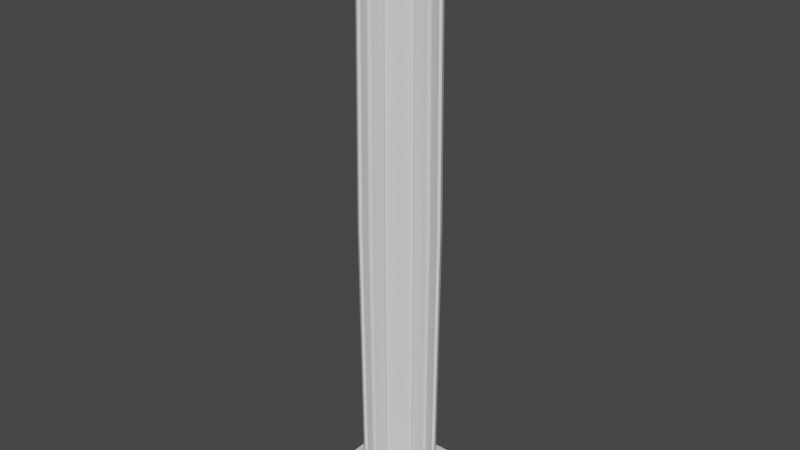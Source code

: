 # Source: dorica.blend  (saved by Blender 3.6.13; exported with 4.5.12 LTS)
import bpy
from mathutils import Matrix  # noqa: F401  (used for matrix-valued properties, if any)

bpy.ops.wm.read_factory_settings(use_empty=True)
scene = bpy.context.scene
scene.name = 'Scene'

# ---- collections
col_collection = bpy.data.collections.new('Collection'); scene.collection.children.link(col_collection)

# ---- node groups
ng_auto_smooth = bpy.data.node_groups.new('Auto Smooth', 'GeometryNodeTree')
_s = ng_auto_smooth.interface.new_socket(name='Geometry', in_out='OUTPUT', socket_type='NodeSocketGeometry')
_s = ng_auto_smooth.interface.new_socket(name='Geometry', in_out='INPUT', socket_type='NodeSocketGeometry')
_s = ng_auto_smooth.interface.new_socket(name='Angle', in_out='INPUT', socket_type='NodeSocketFloat')
_s.subtype = 'ANGLE'
_s.min_value = 0.0
_s.max_value = 3.142
ng_auto_smooth.is_modifier = True
_N = ng_auto_smooth.nodes; _L = ng_auto_smooth.links
n0 = _N.new('NodeGroupOutput'); n0.name = 'Group Output'; n0.location = (480, -100)
n1 = _N.new('NodeGroupInput'); n1.name = 'Group Input'; n1.location = (-420, -300)
n2 = _N.new('NodeGroupInput'); n2.name = 'Group Input.001'; n2.location = (-60, -100)
n3 = _N.new('GeometryNodeSetShadeSmooth'); n3.name = 'Set Shade Smooth'; n3.location = (120, -100)
n3.domain = 'EDGE'
n4 = _N.new('GeometryNodeSetShadeSmooth'); n4.name = 'Set Shade Smooth.001'; n4.location = (300, -100)
n5 = _N.new('GeometryNodeInputMeshEdgeAngle'); n5.name = 'Edge Angle'; n5.location = (-420, -220)
n6 = _N.new('GeometryNodeInputEdgeSmooth'); n6.name = 'Is Edge Smooth'; n6.location = (-60, -160)
n7 = _N.new('GeometryNodeInputShadeSmooth'); n7.name = 'Is Face Smooth'; n7.location = (-240, -340)
n8 = _N.new('FunctionNodeBooleanMath'); n8.name = 'Boolean Math'; n8.location = (-60, -220)
n9 = _N.new('FunctionNodeCompare'); n9.name = 'Compare'; n9.location = (-240, -180)
n9.operation = 'LESS_EQUAL'
_L.new(n5.outputs[0], n9.inputs[0])
_L.new(n4.outputs[0], n0.inputs[0])
_L.new(n1.outputs[1], n9.inputs[1])
_L.new(n9.outputs[0], n8.inputs[0])
_L.new(n7.outputs[0], n8.inputs[1])
_L.new(n2.outputs[0], n3.inputs[0])
_L.new(n6.outputs[0], n3.inputs[1])
_L.new(n3.outputs[0], n4.inputs[0])
_L.new(n8.outputs[0], n3.inputs[2])
n0.is_active_output = True

# ---- world
world_world = bpy.data.worlds.new('World'); scene.world = world_world
world_world.use_nodes = True; world_world.node_tree.nodes.clear()
_N = world_world.node_tree.nodes; _L = world_world.node_tree.links
n0 = _N.new('ShaderNodeOutputWorld'); n0.name = 'World Output'; n0.location = (300, 300)
n1 = _N.new('ShaderNodeBackground'); n1.name = 'Background'; n1.location = (10, 300)
n1.inputs[0].default_value = (0.05088, 0.05088, 0.05088, 1.0)
_L.new(n1.outputs[0], n0.inputs[0])
n0.is_active_output = True
world_world.color = (0.05088, 0.05088, 0.05088)
world_world.use_sun_shadow = False
world_world.sun_shadow_jitter_overblur = 0.0

# ---- meshes
me_cube_001 = bpy.data.meshes.new('Cube.001')
me_cube_001.from_pydata([(1.0, -1.0, -4.986), (1.0, -1.0, -4.763), (1.0, -0.7778, -4.986), (1.0, -0.5556, -4.986), (1.0, -0.3333, -4.986), (1.0, -0.1111, -4.986), (1.0, -0.1111, -4.763), (1.0, -0.3333, -4.763), (1.0, -0.5556, -4.763), (1.0, -0.7778, -4.763), (0.1111, -1.0, -4.986), (0.3333, -1.0, -4.986), (0.5556, -1.0, -4.986), (0.7778, -1.0, -4.986), (0.7778, -1.0, -4.763), (0.5556, -1.0, -4.763), (0.3333, -1.0, -4.763), (0.1111, -1.0, -4.763), (0.8907, -0.1014, -4.763), (0.8458, -0.2971, -4.763), (0.7585, -0.4779, -4.763), (0.09931, -0.891, -4.763), (0.2951, -0.8465, -4.763), (0.476, -0.7596, -4.763), (0.6331, -0.6347, -4.763), (0.7778, -0.1111, -4.986), (0.5556, -0.1111, -4.986), (0.3333, -0.1111, -4.986), (0.1111, -0.1111, -4.986), (0.7778, -0.3333, -4.986), (0.5556, -0.3333, -4.986), (0.3333, -0.3333, -4.986), (0.1111, -0.3333, -4.986), (0.7778, -0.5556, -4.986), (0.5556, -0.5556, -4.986), (0.3333, -0.5556, -4.986), (0.1111, -0.5556, -4.986), (0.7778, -0.7778, -4.986), (0.5556, -0.7778, -4.986), (0.3333, -0.7778, -4.986), (0.1111, -0.7778, -4.986), (0.8271, -0.0942, -4.639), (0.7854, -0.2759, -4.639), (0.7044, -0.4438, -4.639), (0.09222, -0.8274, -4.639), (0.274, -0.7861, -4.639), (0.4421, -0.7054, -4.639), (0.588, -0.5894, -4.639), (0.6034, -0.06871, -4.55), (0.573, -0.2013, -4.55), (0.5138, -0.3237, -4.55), (0.06727, -0.6035, -4.55), (0.1999, -0.5734, -4.55), (0.3225, -0.5146, -4.55), (0.4289, -0.4299, -4.55), (0.6383, -0.0727, 0.0), (0.6062, -0.2129, 0.0), (0.5436, -0.3425, 0.0), (0.07117, -0.6385, 0.0), (0.2115, -0.6067, 0.0), (0.3412, -0.5444, 0.0), (0.4537, -0.4548, 0.0), (0.09382, -0.8417, -4.62), (0.2788, -0.7997, -4.62), (0.4497, -0.7176, -4.62), (0.5981, -0.5996, -4.62), (0.7165, -0.4514, -4.62), (0.799, -0.2807, -4.62), (0.8415, -0.09583, -4.62), (0.09182, -0.8238, -4.577), (0.2728, -0.7827, -4.577), (0.4402, -0.7024, -4.577), (0.5854, -0.5868, -4.577), (0.7013, -0.4418, -4.577), (0.7821, -0.2747, -4.577), (0.8236, -0.09379, -4.577), (0.06727, -0.6035, -4.443), (0.1999, -0.5734, -4.443), (0.3225, -0.5146, -4.443), (0.4289, -0.4299, -4.443), (0.5138, -0.3237, -4.443), (0.573, -0.2013, -4.443), (0.6034, -0.06871, -4.443), (1.49e-08, -1.0, -4.986), (-1.49e-08, -1.0, -4.763), (-0.001065, -0.8908, -4.763), (-1.49e-08, -0.1111, -4.986), (-1.49e-08, -0.3333, -4.986), (-1.49e-08, -0.5556, -4.986), (-1.49e-08, -0.7778, -4.986), (-0.0009887, -0.8273, -4.639), (-0.0007213, -0.6035, -4.55), (-0.001006, -0.8416, -4.62), (-0.0009845, -0.8237, -4.577), (-0.0007213, -0.6035, -4.482), (1.0, 1.49e-08, -4.986), (1.0, -1.49e-08, -4.763), (0.1111, 0.0, -4.986), (0.3333, 7.451e-09, -4.986), (0.5556, 1.49e-08, -4.986), (0.7778, 1.49e-08, -4.986), (0.8908, -0.001065, -4.763), (0.8273, -0.0009888, -4.639), (0.6035, -0.0007213, -4.55), (0.6384, -0.0007631, 0.0), (0.8416, -0.001006, -4.62), (0.8237, -0.0009845, -4.577), (0.6035, -0.0007213, -4.443), (-1.49e-08, 0.0, -4.986), (-0.0007109, -0.5948, 0.0003461), (0.07122, -0.5949, 0.0003461), (0.1926, -0.5673, 0.0003461), (0.3223, -0.5051, 0.0003461), (0.5095, -0.3152, 0.0003461), (0.4197, -0.4276, 0.0003461), (0.5958, -0.06294, 0.0003461), (0.5636, -0.2032, 0.0003461), (0.06732, -0.5599, -4.443), (0.181, -0.5341, -4.443), (0.3036, -0.4753, -4.443), (0.3948, -0.4027, -4.443), (0.4797, -0.2965, -4.443), (0.5304, -0.1915, -4.443), (0.5609, -0.05896, -4.443), (-0.0006691, -0.5598, -4.482), (0.4444, -1.0, -4.986), (0.4444, -1.0, -4.763), (0.3856, -0.8031, -4.763), (0.4444, -0.1111, -4.986), (0.4444, -0.3333, -4.986), (0.4444, -0.5556, -4.986), (0.4444, -0.7778, -4.986), (0.358, -0.7458, -4.639), (0.2612, -0.544, -4.55), (0.3642, -0.7587, -4.62), (0.3565, -0.7425, -4.577), (0.4444, 1.118e-08, -4.986), (0.2574, -0.5362, 0.0003461), (1.0, -0.6667, -4.986), (1.0, -0.6667, -4.763), (0.1111, -0.6667, -4.986), (0.3333, -0.6667, -4.986), (0.5556, -0.6667, -4.986), (0.7778, -0.6667, -4.986), (0.6958, -0.5563, -4.763), (0.6462, -0.5166, -4.639), (0.4714, -0.3768, -4.55), (0.6573, -0.5255, -4.62), (0.6434, -0.5143, -4.577), (-1.49e-08, -0.6667, -4.986), (0.4646, -0.3714, 0.0003461), (0.4444, -0.6667, -4.986), (1.0, -0.2222, -4.986), (1.0, -0.2222, -4.763), (0.1111, -0.2222, -4.986), (0.3333, -0.2222, -4.986), (0.5556, -0.2222, -4.986), (0.7778, -0.2222, -4.986), (0.8683, -0.1993, -4.763), (0.8063, -0.185, -4.639), (0.5882, -0.135, -4.55), (0.8202, -0.1882, -4.62), (0.8028, -0.1842, -4.577), (-1.49e-08, -0.2222, -4.986), (0.5797, -0.133, 0.0003461), (0.4444, -0.2222, -4.986), (0.3004, -0.5252, -4.464), (0.2219, -0.5629, -4.464), (0.2612, -0.544, -4.55), (0.2756, -0.5371, -4.477), (0.2468, -0.5509, -4.477), (0.203, -0.5235, -4.463), (0.2816, -0.4858, -4.463), (0.2425, -0.5051, -4.443), (0.2279, -0.5116, -4.477), (0.2567, -0.4978, -4.477), (0.4985, -0.3428, -4.464), (0.4442, -0.4108, -4.464), (0.4714, -0.3768, -4.55), (0.4813, -0.3644, -4.477), (0.4614, -0.3893, -4.477), (0.4101, -0.3836, -4.463), (0.4645, -0.3155, -4.463), (0.4376, -0.3498, -4.443), (0.4273, -0.362, -4.477), (0.4472, -0.3371, -4.477), (0.5979, -0.09253, -4.464), (0.5784, -0.1774, -4.464), (0.5882, -0.135, -4.55), (0.5917, -0.1194, -4.477), (0.5846, -0.1505, -4.477), (0.5359, -0.1677, -4.463), (0.5554, -0.08277, -4.463), (0.5461, -0.1253, -4.443), (0.5421, -0.1408, -4.477), (0.5492, -0.1097, -4.477), (0.02056, -0.6035, -4.482), (-0.0006694, -0.5601, -4.443), (0.02056, -0.5598, -4.482), (0.04061, -0.5599, -4.471), (0.04061, -0.6035, -4.471), (0.8609, -0.09804, -4.664), (0.8927, -0.1017, -4.73), (0.8777, -0.09996, -4.682), (0.8894, -0.1013, -4.706), (0.8477, -0.2978, -4.73), (0.8175, -0.2871, -4.664), (0.8445, -0.2966, -4.706), (0.8335, -0.2928, -4.682), (0.7331, -0.4618, -4.664), (0.7602, -0.4789, -4.73), (0.7474, -0.4709, -4.682), (0.7573, -0.4771, -4.706), (0.09953, -0.8929, -4.73), (0.09598, -0.8611, -4.664), (0.09916, -0.8896, -4.706), (0.09786, -0.8779, -4.682), (0.2957, -0.8484, -4.73), (0.2852, -0.8181, -4.664), (0.2946, -0.8452, -4.706), (0.2908, -0.8342, -4.682), (0.4771, -0.7613, -4.73), (0.4601, -0.7342, -4.664), (0.4753, -0.7585, -4.706), (0.4691, -0.7485, -4.682), (0.6346, -0.6361, -4.73), (0.6119, -0.6134, -4.664), (0.6322, -0.6337, -4.706), (0.6239, -0.6254, -4.682), (-0.001067, -0.8928, -4.73), (-0.001029, -0.861, -4.664), (-0.001063, -0.8895, -4.706), (-0.001049, -0.8778, -4.682), (0.861, -0.001029, -4.664), (0.8928, -0.001067, -4.73), (0.8778, -0.001049, -4.682), (0.8895, -0.001063, -4.706), (0.3726, -0.7762, -4.664), (0.3864, -0.8049, -4.73), (0.3799, -0.7913, -4.682), (0.385, -0.8019, -4.706), (0.6974, -0.5575, -4.73), (0.6725, -0.5376, -4.664), (0.6948, -0.5554, -4.706), (0.6857, -0.5481, -4.682), (0.8702, -0.1997, -4.73), (0.8392, -0.1926, -4.664), (0.8669, -0.199, -4.706), (0.8556, -0.1964, -4.682), (0.09293, -0.8337, -4.585), (0.09398, -0.8432, -4.61), (0.09377, -0.8413, -4.597), (0.2761, -0.7921, -4.585), (0.2792, -0.8011, -4.61), (0.2786, -0.7993, -4.597), (0.4455, -0.7108, -4.585), (0.4505, -0.7189, -4.61), (0.4495, -0.7173, -4.597), (0.5925, -0.5939, -4.585), (0.5992, -0.6006, -4.61), (0.5979, -0.5993, -4.597), (0.7098, -0.4472, -4.585), (0.7178, -0.4522, -4.61), (0.7162, -0.4512, -4.597), (0.7915, -0.278, -4.585), (0.8004, -0.2812, -4.61), (0.7987, -0.2805, -4.597), (0.8335, -0.09492, -4.585), (0.8429, -0.096, -4.61), (0.8411, -0.09579, -4.597), (-0.001008, -0.843, -4.61), (-0.0009963, -0.8336, -4.585), (-0.001005, -0.8412, -4.597), (0.8336, -0.0009963, -4.585), (0.843, -0.001008, -4.61), (0.8412, -0.001005, -4.597), (0.3649, -0.76, -4.61), (0.3608, -0.7515, -4.585), (0.3641, -0.7583, -4.597), (0.6585, -0.5264, -4.61), (0.6511, -0.5205, -4.585), (0.657, -0.5253, -4.597), (0.8217, -0.1886, -4.61), (0.8125, -0.1865, -4.585), (0.8199, -0.1882, -4.597), (1.0, -0.4444, -4.986), (1.0, -0.4444, -4.763), (0.1111, -0.4444, -4.986), (0.3333, -0.4444, -4.986), (0.5556, -0.4444, -4.986), (0.7778, -0.4444, -4.986), (0.8022, -0.3875, -4.763), (0.7449, -0.3598, -4.639), (0.5434, -0.2625, -4.55), (0.5749, -0.2777, 0.0), (0.7578, -0.366, -4.62), (0.7417, -0.3583, -4.577), (0.5434, -0.2625, -4.443), (-1.49e-08, -0.4444, -4.986), (0.4444, -0.4444, -4.986), (0.7753, -0.3745, -4.664), (0.7904, -0.3818, -4.682), (0.8009, -0.3869, -4.706), (0.8039, -0.3883, -4.73), (0.7506, -0.3626, -4.585), (0.7575, -0.3659, -4.597), (0.7591, -0.3667, -4.61), (0.6667, -1.0, -4.986), (0.6667, -1.0, -4.763), (0.5546, -0.6971, -4.763), (0.6667, -0.1111, -4.986), (0.6667, -0.3333, -4.986), (0.6667, -0.5556, -4.986), (0.6667, -0.7778, -4.986), (0.515, -0.6474, -4.639), (0.3757, -0.4723, -4.55), (0.3975, -0.4996, 0.0), (0.5239, -0.6586, -4.62), (0.5128, -0.6446, -4.577), (0.3757, -0.4723, -4.443), (0.6667, 1.49e-08, -4.986), (0.6667, -0.6667, -4.986), (0.6667, -0.2222, -4.986), (0.5558, -0.6987, -4.73), (0.5538, -0.6961, -4.706), (0.5465, -0.687, -4.682), (0.536, -0.6738, -4.664), (0.519, -0.6524, -4.585), (0.5237, -0.6583, -4.597), (0.5248, -0.6597, -4.61), (0.6667, -0.4444, -4.986), (0.2222, -1.0, -4.986), (0.2222, -1.0, -4.763), (0.1972, -0.8687, -4.763), (0.2222, -0.1111, -4.986), (0.2222, -0.3333, -4.986), (0.2222, -0.5556, -4.986), (0.2222, -0.7778, -4.986), (0.1831, -0.8067, -4.639), (0.1336, -0.5885, -4.55), (0.1413, -0.6226, 0.0), (0.1863, -0.8207, -4.62), (0.1823, -0.8033, -4.577), (0.1336, -0.5885, -4.443), (0.2222, 3.725e-09, -4.986), (0.2222, -0.6667, -4.986), (0.2222, -0.2222, -4.986), (0.1976, -0.8707, -4.73), (0.1969, -0.8674, -4.706), (0.1943, -0.8561, -4.682), (0.1906, -0.8396, -4.664), (0.1845, -0.8129, -4.585), (0.1862, -0.8203, -4.597), (0.1866, -0.8221, -4.61), (0.2222, -0.4444, -4.986)], [], [(2, 9, 1, 0), (37, 2, 0, 13), (100, 95, 5, 25), (157, 152, 4, 29), (290, 285, 3, 33), (143, 138, 2, 37), (95, 96, 6, 5), (152, 153, 7, 4), (285, 286, 8, 3), (138, 139, 9, 2), (149, 140, 40, 89), (345, 141, 39, 337), (151, 142, 38, 131), (321, 143, 37, 313), (298, 287, 36, 88), (354, 288, 35, 336), (299, 289, 34, 130), (330, 290, 33, 312), (163, 154, 32, 87), (346, 155, 31, 335), (165, 156, 30, 129), (322, 157, 29, 311), (108, 97, 28, 86), (344, 98, 27, 334), (136, 99, 26, 128), (320, 100, 25, 310), (139, 144, 24, 9), (286, 291, 20, 8), (153, 158, 19, 7), (96, 101, 18, 6), (9, 24, 14, 1), (309, 23, 15, 308), (127, 22, 16, 126), (333, 21, 17, 332), (89, 40, 10, 83), (337, 39, 11, 331), (131, 38, 12, 125), (313, 37, 13, 307), (0, 1, 14, 13), (307, 308, 15, 12), (125, 126, 16, 11), (331, 332, 17, 10), (242, 209, 43, 145), (206, 246, 159, 42), (350, 218, 45, 338), (22, 127, 238, 217), (201, 233, 102, 41), (326, 226, 47, 314), (24, 144, 241, 225), (309, 24, 225, 323), (230, 214, 44, 90), (291, 19, 205, 303), (158, 18, 202, 245), (85, 21, 213, 229), (333, 22, 217, 347), (127, 23, 221, 238), (93, 69, 51, 91), (342, 70, 52, 339), (135, 71, 53, 133), (318, 72, 54, 315), (148, 73, 50, 146), (296, 74, 49, 293), (162, 75, 48, 160), (343, 77, 59, 340), (59, 77, 118, 111), (319, 79, 61, 316), (76, 58, 110, 117), (297, 81, 56, 294), (146, 50, 80, 176, 178), (159, 41, 68, 161), (292, 42, 67, 295), (145, 43, 66, 147), (314, 47, 65, 317), (132, 46, 64, 134), (338, 45, 63, 341), (90, 44, 62, 92), (304, 264, 74, 296), (295, 67, 265, 306), (327, 258, 72, 318), (317, 65, 259, 329), (351, 252, 70, 342), (341, 63, 253, 353), (161, 68, 268, 282), (280, 261, 73, 148), (67, 161, 282, 265), (277, 255, 71, 135), (65, 147, 279, 259), (271, 249, 69, 93), (63, 134, 276, 253), (122, 191, 193), (293, 49, 81, 297), (120, 181, 183), (315, 54, 79, 319), (118, 171, 173), (339, 52, 77, 343), (91, 196, 94), (10, 17, 84, 83), (21, 85, 84, 17), (48, 103, 107, 82), (283, 267, 75, 162), (267, 273, 106, 75), (41, 102, 105, 68), (82, 107, 104, 55), (75, 106, 103, 48), (300, 206, 42, 292), (246, 201, 41, 159), (124, 198, 197), (79, 177, 181, 120), (49, 160, 188, 187, 81), (77, 167, 171, 118), (133, 53, 78, 166, 168), (78, 60, 112, 119), (61, 79, 120, 114), (80, 57, 113, 121), (94, 196, 198, 124), (56, 81, 122, 116), (81, 187, 191, 122), (82, 55, 115, 123), (173, 172, 119), (166, 78, 119, 172), (134, 64, 256, 276), (252, 277, 135, 70), (45, 132, 134, 63), (70, 135, 133, 52), (237, 222, 46, 132), (218, 237, 132, 45), (12, 15, 126, 125), (39, 131, 125, 11), (23, 127, 126, 15), (98, 136, 128, 27), (155, 165, 129, 31), (288, 299, 130, 35), (141, 151, 131, 39), (35, 130, 151, 141), (183, 182, 121), (176, 80, 121, 182), (147, 66, 262, 279), (258, 280, 148, 72), (47, 145, 147, 65), (54, 146, 178, 177, 79), (72, 148, 146, 54), (226, 242, 145, 47), (8, 20, 144, 139), (312, 33, 143, 321), (130, 34, 142, 151), (336, 35, 141, 345), (88, 36, 140, 149), (3, 8, 139, 138), (33, 3, 138, 143), (27, 128, 165, 155), (160, 48, 82, 186, 188), (193, 192, 123), (186, 82, 123, 192), (68, 105, 274, 268), (264, 283, 162, 74), (42, 159, 161, 67), (74, 162, 160, 49), (19, 158, 245, 205), (144, 20, 210, 241), (6, 18, 158, 153), (310, 25, 157, 322), (128, 26, 156, 165), (334, 27, 155, 346), (86, 28, 154, 163), (5, 6, 153, 152), (25, 5, 152, 157), (166, 169, 168), (169, 170, 168), (170, 167, 168), (171, 174, 173), (174, 175, 173), (175, 172, 173), (176, 179, 178), (179, 180, 178), (180, 177, 178), (181, 184, 183), (184, 185, 183), (185, 182, 183), (186, 189, 188), (189, 190, 188), (190, 187, 188), (191, 194, 193), (194, 195, 193), (195, 192, 193), (166, 172, 175, 169), (169, 175, 174, 170), (170, 174, 171, 167), (176, 182, 185, 179), (179, 185, 184, 180), (180, 184, 181, 177), (186, 192, 195, 189), (189, 195, 194, 190), (190, 194, 191, 187), (52, 133, 168, 167, 77), (196, 91, 200), (197, 199, 117), (198, 196, 200, 199), (199, 200, 76, 117), (200, 91, 51, 76), (199, 197, 198), (229, 213, 215, 231), (231, 215, 216, 232), (232, 216, 214, 230), (347, 217, 219, 348), (348, 219, 220, 349), (349, 220, 218, 350), (238, 221, 223, 240), (240, 223, 224, 239), (239, 224, 222, 237), (323, 225, 227, 324), (324, 227, 228, 325), (325, 228, 226, 326), (242, 226, 228, 244), (244, 228, 227, 243), (243, 227, 225, 241), (300, 209, 211, 301), (301, 211, 212, 302), (302, 212, 210, 303), (246, 206, 208, 248), (248, 208, 207, 247), (247, 207, 205, 245), (233, 201, 203, 235), (235, 203, 204, 236), (236, 204, 202, 234), (217, 238, 240, 219), (219, 240, 239, 220), (220, 239, 237, 218), (209, 242, 244, 211), (211, 244, 243, 212), (212, 243, 241, 210), (201, 246, 248, 203), (203, 248, 247, 204), (204, 247, 245, 202), (18, 101, 234, 202), (273, 267, 269, 275), (275, 269, 268, 274), (283, 264, 266, 284), (284, 266, 265, 282), (304, 261, 263, 305), (305, 263, 262, 306), (280, 258, 260, 281), (281, 260, 259, 279), (327, 255, 257, 328), (328, 257, 256, 329), (277, 252, 254, 278), (278, 254, 253, 276), (351, 249, 251, 352), (352, 251, 250, 353), (249, 271, 272, 251), (251, 272, 270, 250), (255, 277, 278, 257), (257, 278, 276, 256), (261, 280, 281, 263), (263, 281, 279, 262), (267, 283, 284, 269), (269, 284, 282, 268), (92, 62, 250, 270), (137, 173, 119, 112), (111, 118, 173, 137), (109, 197, 117, 110), (150, 183, 121, 113), (114, 120, 183, 150), (164, 193, 123, 115), (116, 122, 193, 164), (266, 305, 306, 265), (264, 304, 305, 266), (207, 302, 303, 205), (208, 301, 302, 207), (206, 300, 301, 208), (31, 129, 299, 288), (209, 300, 292, 43), (50, 293, 297, 80), (66, 295, 306, 262), (261, 304, 296, 73), (43, 292, 295, 66), (80, 297, 294, 57), (73, 296, 293, 50), (20, 291, 303, 210), (7, 19, 291, 286), (311, 29, 290, 330), (129, 30, 289, 299), (335, 31, 288, 354), (87, 32, 287, 298), (4, 7, 286, 285), (29, 4, 285, 290), (30, 311, 330, 289), (260, 328, 329, 259), (258, 327, 328, 260), (224, 325, 326, 222), (223, 324, 325, 224), (221, 323, 324, 223), (26, 310, 322, 156), (34, 312, 321, 142), (53, 315, 319, 78), (64, 317, 329, 256), (255, 327, 318, 71), (46, 314, 317, 64), (78, 319, 316, 60), (71, 318, 315, 53), (23, 309, 323, 221), (222, 326, 314, 46), (13, 14, 308, 307), (38, 313, 307, 12), (24, 309, 308, 14), (99, 320, 310, 26), (156, 322, 311, 30), (289, 330, 312, 34), (142, 321, 313, 38), (32, 335, 354, 287), (254, 352, 353, 253), (252, 351, 352, 254), (216, 349, 350, 214), (215, 348, 349, 216), (213, 347, 348, 215), (28, 334, 346, 154), (36, 336, 345, 140), (51, 339, 343, 76), (62, 341, 353, 250), (249, 351, 342, 69), (44, 338, 341, 62), (76, 343, 340, 58), (69, 342, 339, 51), (21, 333, 347, 213), (214, 350, 338, 44), (11, 16, 332, 331), (40, 337, 331, 10), (22, 333, 332, 16), (97, 344, 334, 28), (154, 346, 335, 32), (287, 354, 336, 36), (140, 345, 337, 40)])
me_cube_001.polygons.foreach_set('use_smooth', [True] * 331)
_k = set([(48, 103), (48, 160), (49, 160), (49, 293), (50, 146), (50, 293), (51, 91), (51, 339), (52, 133), (52, 339), (53, 133), (53, 315), (54, 146), (54, 315)])
me_cube_001.attributes.new('sharp_edge', 'BOOLEAN', 'EDGE').data.foreach_set('value', [ (min(e.vertices), max(e.vertices)) in _k for e in me_cube_001.edges])
_uv = me_cube_001.uv_layers.new(name='UVMap')
_uv.uv.foreach_set('vector', [0.375, 0.7222, 0.625, 0.7222, 0.625, 0.75, 0.375, 0.75, 0.3472, 0.7222, 0.375, 0.7222, 0.375, 0.75, 0.3472, 0.75, 0.3472, 0.625, 0.375, 0.625, 0.375, 0.6389, 0.3472, 0.6389, 0.3472, 0.6528, 0.375, 0.6528, 0.375, 0.6667, 0.3472, 0.6667, 0.3472, 0.6806, 0.375, 0.6806, 0.375, 0.6944, 0.3472, 0.6944, 0.3472, 0.7083, 0.375, 0.7083, 0.375, 0.7222, 0.3472, 0.7222, 0.375, 0.625, 0.625, 0.625, 0.625, 0.6389, 0.375, 0.6389, 0.375, 0.6528, 0.625, 0.6528, 0.625, 0.6667, 0.375, 0.6667, 0.375, 0.6806, 0.625, 0.6806, 0.625, 0.6944, 0.375, 0.6944, 0.375, 0.7083, 0.625, 0.7083, 0.625, 0.7222, 0.375, 0.7222, 0.25, 0.7083, 0.2639, 0.7083, 0.2639, 0.7222, 0.25, 0.7222, 0.2778, 0.7083, 0.2917, 0.7083, 0.2917, 0.7222, 0.2778, 0.7222, 0.3056, 0.7083, 0.3194, 0.7083, 0.3194, 0.7222, 0.3056, 0.7222, 0.3333, 0.7083, 0.3472, 0.7083, 0.3472, 0.7222, 0.3333, 0.7222, 0.25, 0.6806, 0.2639, 0.6806, 0.2639, 0.6944, 0.25, 0.6944, 0.2778, 0.6806, 0.2917, 0.6806, 0.2917, 0.6944, 0.2778, 0.6944, 0.3056, 0.6806, 0.3194, 0.6806, 0.3194, 0.6944, 0.3056, 0.6944, 0.3333, 0.6806, 0.3472, 0.6806, 0.3472, 0.6944, 0.3333, 0.6944, 0.25, 0.6528, 0.2639, 0.6528, 0.2639, 0.6667, 0.25, 0.6667, 0.2778, 0.6528, 0.2917, 0.6528, 0.2917, 0.6667, 0.2778, 0.6667, 0.3056, 0.6528, 0.3194, 0.6528, 0.3194, 0.6667, 0.3056, 0.6667, 0.3333, 0.6528, 0.3472, 0.6528, 0.3472, 0.6667, 0.3333, 0.6667, 0.25, 0.625, 0.2639, 0.625, 0.2639, 0.6389, 0.25, 0.6389, 0.2778, 0.625, 0.2917, 0.625, 0.2917, 0.6389, 0.2778, 0.6389, 0.3056, 0.625, 0.3194, 0.625, 0.3194, 0.6389, 0.3056, 0.6389, 0.3333, 0.625, 0.3472, 0.625, 0.3472, 0.6389, 0.3333, 0.6389, 0.625, 0.7083, 0.6528, 0.7083, 0.6528, 0.7222, 0.625, 0.7222, 0.625, 0.6806, 0.6528, 0.6806, 0.6528, 0.6944, 0.625, 0.6944, 0.625, 0.6528, 0.6528, 0.6528, 0.6528, 0.6667, 0.625, 0.6667, 0.625, 0.625, 0.6528, 0.625, 0.6528, 0.6389, 0.625, 0.6389, 0.625, 0.7222, 0.6528, 0.7222, 0.6528, 0.75, 0.625, 0.75, 0.6667, 0.7222, 0.6806, 0.7222, 0.6806, 0.75, 0.6667, 0.75, 0.6944, 0.7222, 0.7083, 0.7222, 0.7083, 0.75, 0.6944, 0.75, 0.7222, 0.7222, 0.7361, 0.7222, 0.7361, 0.75, 0.7222, 0.75, 0.25, 0.7222, 0.2639, 0.7222, 0.2639, 0.75, 0.25, 0.75, 0.2778, 0.7222, 0.2917, 0.7222, 0.2917, 0.75, 0.2778, 0.75, 0.3056, 0.7222, 0.3194, 0.7222, 0.3194, 0.75, 0.3056, 0.75, 0.3333, 0.7222, 0.3472, 0.7222, 0.3472, 0.75, 0.3333, 0.75, 0.375, 0.75, 0.625, 0.75, 0.625, 0.7778, 0.375, 0.7778, 0.375, 0.7917, 0.625, 0.7917, 0.625, 0.8056, 0.375, 0.8056, 0.375, 0.8194, 0.625, 0.8194, 0.625, 0.8333, 0.375, 0.8333, 0.375, 0.8472, 0.625, 0.8472, 0.625, 0.8611, 0.375, 0.8611, 0.6528, 0.7083, 0.6528, 0.6944, 0.6528, 0.6944, 0.6528, 0.7083, 0.6528, 0.6667, 0.6528, 0.6528, 0.6528, 0.6528, 0.6528, 0.6667, 0.7222, 0.7222, 0.7083, 0.7222, 0.7083, 0.7222, 0.7222, 0.7222, 0.7083, 0.7222, 0.6944, 0.7222, 0.6944, 0.7222, 0.7083, 0.7222, 0.6528, 0.6389, 0.6528, 0.625, 0.6528, 0.625, 0.6528, 0.6389, 0.6667, 0.7222, 0.6528, 0.7222, 0.6528, 0.7222, 0.6667, 0.7222, 0.6528, 0.7222, 0.6528, 0.7083, 0.6528, 0.7083, 0.6528, 0.7222, 0.6667, 0.7222, 0.6528, 0.7222, 0.6528, 0.7222, 0.6667, 0.7222, 0.75, 0.7222, 0.7361, 0.7222, 0.7361, 0.7222, 0.75, 0.7222, 0.6528, 0.6806, 0.6528, 0.6667, 0.6528, 0.6667, 0.6528, 0.6806, 0.6528, 0.6528, 0.6528, 0.6389, 0.6528, 0.6389, 0.6528, 0.6528, 0.75, 0.7222, 0.7361, 0.7222, 0.7361, 0.7222, 0.75, 0.7222, 0.7222, 0.7222, 0.7083, 0.7222, 0.7083, 0.7222, 0.7222, 0.7222, 0.6944, 0.7222, 0.6806, 0.7222, 0.6806, 0.7222, 0.6944, 0.7222, 0.75, 0.7222, 0.7361, 0.7222, 0.7361, 0.7222, 0.75, 0.7222, 0.7222, 0.7222, 0.7083, 0.7222, 0.7083, 0.7222, 0.7222, 0.7222, 0.6944, 0.7222, 0.6806, 0.7222, 0.6806, 0.7222, 0.6944, 0.7222, 0.6667, 0.7222, 0.6528, 0.7222, 0.6528, 0.7222, 0.6667, 0.7222, 0.6528, 0.7083, 0.6528, 0.6944, 0.6528, 0.6944, 0.6528, 0.7083, 0.6528, 0.6806, 0.6528, 0.6667, 0.6528, 0.6667, 0.6528, 0.6806, 0.6528, 0.6528, 0.6528, 0.6389, 0.6528, 0.6389, 0.6528, 0.6528, 0.7222, 0.7222, 0.7083, 0.7222, 0.7083, 0.7222, 0.7222, 0.7222, 0.7083, 0.7222, 0.7083, 0.7222, 0.7083, 0.7222, 0.7083, 0.7222, 0.6667, 0.7222, 0.6528, 0.7222, 0.6528, 0.7222, 0.6667, 0.7222, 0.7361, 0.7222, 0.7361, 0.7222, 0.7361, 0.7222, 0.7361, 0.7222, 0.6528, 0.6806, 0.6528, 0.6667, 0.6528, 0.6667, 0.6528, 0.6806, 0.6528, 0.7083, 0.6528, 0.6944, 0.6528, 0.6944, 0.6528, 0.6994, 0.6528, 0.7083, 0.6528, 0.6528, 0.6528, 0.6389, 0.6528, 0.6389, 0.6528, 0.6528, 0.6528, 0.6806, 0.6528, 0.6667, 0.6528, 0.6667, 0.6528, 0.6806, 0.6528, 0.7083, 0.6528, 0.6944, 0.6528, 0.6944, 0.6528, 0.7083, 0.6667, 0.7222, 0.6528, 0.7222, 0.6528, 0.7222, 0.6667, 0.7222, 0.6944, 0.7222, 0.6806, 0.7222, 0.6806, 0.7222, 0.6944, 0.7222, 0.7222, 0.7222, 0.7083, 0.7222, 0.7083, 0.7222, 0.7222, 0.7222, 0.75, 0.7222, 0.7361, 0.7222, 0.7361, 0.7222, 0.75, 0.7222, 0.6528, 0.6806, 0.6528, 0.6667, 0.6528, 0.6667, 0.6528, 0.6806, 0.6528, 0.6806, 0.6528, 0.6667, 0.6528, 0.6667, 0.6528, 0.6806, 0.6667, 0.7222, 0.6528, 0.7222, 0.6528, 0.7222, 0.6667, 0.7222, 0.6667, 0.7222, 0.6528, 0.7222, 0.6528, 0.7222, 0.6667, 0.7222, 0.7222, 0.7222, 0.7083, 0.7222, 0.7083, 0.7222, 0.7222, 0.7222, 0.7222, 0.7222, 0.7083, 0.7222, 0.7083, 0.7222, 0.7222, 0.7222, 0.6528, 0.6528, 0.6528, 0.6389, 0.6528, 0.6389, 0.6528, 0.6528, 0.6528, 0.7083, 0.6528, 0.6944, 0.6528, 0.6944, 0.6528, 0.7083, 0.6528, 0.6667, 0.6528, 0.6528, 0.6528, 0.6528, 0.6528, 0.6667, 0.6944, 0.7222, 0.6806, 0.7222, 0.6806, 0.7222, 0.6944, 0.7222, 0.6528, 0.7222, 0.6528, 0.7083, 0.6528, 0.7083, 0.6528, 0.7222, 0.75, 0.7222, 0.7361, 0.7222, 0.7361, 0.7222, 0.75, 0.7222, 0.7083, 0.7222, 0.6944, 0.7222, 0.6944, 0.7222, 0.7083, 0.7222, 0.6528, 0.6667, 0.6528, 0.6617, 0.6528, 0.6528, 0.6528, 0.6806, 0.6528, 0.6667, 0.6528, 0.6667, 0.6528, 0.6806, 0.6528, 0.7222, 0.6528, 0.7172, 0.6528, 0.7083, 0.6667, 0.7222, 0.6528, 0.7222, 0.6528, 0.7222, 0.6667, 0.7222, 0.7083, 0.7222, 0.7033, 0.7222, 0.6944, 0.7222, 0.7222, 0.7222, 0.7083, 0.7222, 0.7083, 0.7222, 0.7222, 0.7222, 0.75, 0.7222, 0.7457, 0.7222, 0.75, 0.7222, 0.375, 0.8611, 0.625, 0.8611, 0.625, 0.875, 0.375, 0.875, 0.7361, 0.7222, 0.75, 0.7222, 0.75, 0.75, 0.7361, 0.75, 0.6528, 0.6389, 0.6528, 0.625, 0.6528, 0.625, 0.6528, 0.6389, 0.6528, 0.6528, 0.6528, 0.6389, 0.6528, 0.6389, 0.6528, 0.6528, 0.6528, 0.6389, 0.6528, 0.625, 0.6528, 0.625, 0.6528, 0.6389, 0.6528, 0.6389, 0.6528, 0.625, 0.6528, 0.625, 0.6528, 0.6389, 0.6528, 0.6389, 0.6528, 0.625, 0.6528, 0.625, 0.6528, 0.6389, 0.6528, 0.6389, 0.6528, 0.625, 0.6528, 0.625, 0.6528, 0.6389, 0.6528, 0.6806, 0.6528, 0.6667, 0.6528, 0.6667, 0.6528, 0.6806, 0.6528, 0.6528, 0.6528, 0.6389, 0.6528, 0.6389, 0.6528, 0.6528, 0.75, 0.7222, 0.7469, 0.7222, 0.75, 0.7222, 0.6528, 0.7222, 0.6528, 0.7172, 0.6528, 0.7172, 0.6528, 0.7222, 0.6528, 0.6667, 0.6528, 0.6528, 0.6528, 0.6528, 0.6528, 0.6617, 0.6528, 0.6667, 0.7083, 0.7222, 0.7033, 0.7222, 0.7033, 0.7222, 0.7083, 0.7222, 0.6944, 0.7222, 0.6806, 0.7222, 0.6806, 0.7222, 0.6855, 0.7222, 0.6944, 0.7222, 0.6806, 0.7222, 0.6806, 0.7222, 0.6806, 0.7222, 0.6806, 0.7222, 0.6528, 0.7222, 0.6528, 0.7222, 0.6528, 0.7222, 0.6528, 0.7222, 0.6528, 0.6944, 0.6528, 0.6944, 0.6528, 0.6944, 0.6528, 0.6944, 0.75, 0.7222, 0.7457, 0.7222, 0.7469, 0.7222, 0.75, 0.7222, 0.6528, 0.6667, 0.6528, 0.6667, 0.6528, 0.6667, 0.6528, 0.6667, 0.6528, 0.6667, 0.6528, 0.6617, 0.6528, 0.6617, 0.6528, 0.6667, 0.6528, 0.6389, 0.6528, 0.6389, 0.6528, 0.6389, 0.6528, 0.6389, 0.6944, 0.7222, 0.6855, 0.7222, 0.6806, 0.7222, 0.6855, 0.7222, 0.6806, 0.7222, 0.6806, 0.7222, 0.6855, 0.7222, 0.6944, 0.7222, 0.6806, 0.7222, 0.6806, 0.7222, 0.6944, 0.7222, 0.7083, 0.7222, 0.6944, 0.7222, 0.6944, 0.7222, 0.7083, 0.7222, 0.7083, 0.7222, 0.6944, 0.7222, 0.6944, 0.7222, 0.7083, 0.7222, 0.7083, 0.7222, 0.6944, 0.7222, 0.6944, 0.7222, 0.7083, 0.7222, 0.6944, 0.7222, 0.6806, 0.7222, 0.6806, 0.7222, 0.6944, 0.7222, 0.7083, 0.7222, 0.6944, 0.7222, 0.6944, 0.7222, 0.7083, 0.7222, 0.375, 0.8056, 0.625, 0.8056, 0.625, 0.8194, 0.375, 0.8194, 0.2917, 0.7222, 0.3056, 0.7222, 0.3056, 0.75, 0.2917, 0.75, 0.6806, 0.7222, 0.6944, 0.7222, 0.6944, 0.75, 0.6806, 0.75, 0.2917, 0.625, 0.3056, 0.625, 0.3056, 0.6389, 0.2917, 0.6389, 0.2917, 0.6528, 0.3056, 0.6528, 0.3056, 0.6667, 0.2917, 0.6667, 0.2917, 0.6806, 0.3056, 0.6806, 0.3056, 0.6944, 0.2917, 0.6944, 0.2917, 0.7083, 0.3056, 0.7083, 0.3056, 0.7222, 0.2917, 0.7222, 0.2917, 0.6944, 0.3056, 0.6944, 0.3056, 0.7083, 0.2917, 0.7083, 0.6528, 0.7083, 0.6528, 0.6994, 0.6528, 0.6944, 0.6528, 0.6994, 0.6528, 0.6944, 0.6528, 0.6944, 0.6528, 0.6994, 0.6528, 0.7083, 0.6528, 0.6944, 0.6528, 0.6944, 0.6528, 0.7083, 0.6528, 0.7222, 0.6528, 0.7083, 0.6528, 0.7083, 0.6528, 0.7222, 0.6528, 0.7222, 0.6528, 0.7083, 0.6528, 0.7083, 0.6528, 0.7222, 0.6528, 0.7222, 0.6528, 0.7083, 0.6528, 0.7083, 0.6528, 0.7172, 0.6528, 0.7222, 0.6528, 0.7222, 0.6528, 0.7083, 0.6528, 0.7083, 0.6528, 0.7222, 0.6528, 0.7222, 0.6528, 0.7083, 0.6528, 0.7083, 0.6528, 0.7222, 0.625, 0.6944, 0.6528, 0.6944, 0.6528, 0.7083, 0.625, 0.7083, 0.3333, 0.6944, 0.3472, 0.6944, 0.3472, 0.7083, 0.3333, 0.7083, 0.3056, 0.6944, 0.3194, 0.6944, 0.3194, 0.7083, 0.3056, 0.7083, 0.2778, 0.6944, 0.2917, 0.6944, 0.2917, 0.7083, 0.2778, 0.7083, 0.25, 0.6944, 0.2639, 0.6944, 0.2639, 0.7083, 0.25, 0.7083, 0.375, 0.6944, 0.625, 0.6944, 0.625, 0.7083, 0.375, 0.7083, 0.3472, 0.6944, 0.375, 0.6944, 0.375, 0.7083, 0.3472, 0.7083, 0.2917, 0.6389, 0.3056, 0.6389, 0.3056, 0.6528, 0.2917, 0.6528, 0.6528, 0.6528, 0.6528, 0.6389, 0.6528, 0.6389, 0.6528, 0.6439, 0.6528, 0.6528, 0.6528, 0.6528, 0.6528, 0.6439, 0.6528, 0.6389, 0.6528, 0.6439, 0.6528, 0.6389, 0.6528, 0.6389, 0.6528, 0.6439, 0.6528, 0.6389, 0.6528, 0.625, 0.6528, 0.625, 0.6528, 0.6389, 0.6528, 0.6667, 0.6528, 0.6528, 0.6528, 0.6528, 0.6528, 0.6667, 0.6528, 0.6667, 0.6528, 0.6528, 0.6528, 0.6528, 0.6528, 0.6667, 0.6528, 0.6667, 0.6528, 0.6528, 0.6528, 0.6528, 0.6528, 0.6667, 0.6528, 0.6667, 0.6528, 0.6528, 0.6528, 0.6528, 0.6528, 0.6667, 0.6528, 0.7083, 0.6528, 0.6944, 0.6528, 0.6944, 0.6528, 0.7083, 0.625, 0.6389, 0.6528, 0.6389, 0.6528, 0.6528, 0.625, 0.6528, 0.3333, 0.6389, 0.3472, 0.6389, 0.3472, 0.6528, 0.3333, 0.6528, 0.3056, 0.6389, 0.3194, 0.6389, 0.3194, 0.6528, 0.3056, 0.6528, 0.2778, 0.6389, 0.2917, 0.6389, 0.2917, 0.6528, 0.2778, 0.6528, 0.25, 0.6389, 0.2639, 0.6389, 0.2639, 0.6528, 0.25, 0.6528, 0.375, 0.6389, 0.625, 0.6389, 0.625, 0.6528, 0.375, 0.6528, 0.3472, 0.6389, 0.375, 0.6389, 0.375, 0.6528, 0.3472, 0.6528, 0.6855, 0.7222, 0.6902, 0.7222, 0.6944, 0.7222, 0.6902, 0.7222, 0.694, 0.7222, 0.6944, 0.7222, 0.694, 0.7222, 0.696, 0.7222, 0.6944, 0.7222, 0.7033, 0.7222, 0.6987, 0.7222, 0.6944, 0.7222, 0.6987, 0.7222, 0.6949, 0.7222, 0.6944, 0.7222, 0.6949, 0.7222, 0.6929, 0.7222, 0.6944, 0.7222, 0.6528, 0.6994, 0.6528, 0.7041, 0.6528, 0.7083, 0.6528, 0.7041, 0.6528, 0.7079, 0.6528, 0.7083, 0.6528, 0.7079, 0.6528, 0.7099, 0.6528, 0.7083, 0.6528, 0.7172, 0.6528, 0.7126, 0.6528, 0.7083, 0.6528, 0.7126, 0.6528, 0.7087, 0.6528, 0.7083, 0.6528, 0.7087, 0.6528, 0.7068, 0.6528, 0.7083, 0.6528, 0.6439, 0.6528, 0.6485, 0.6528, 0.6528, 0.6528, 0.6485, 0.6528, 0.6524, 0.6528, 0.6528, 0.6528, 0.6524, 0.6528, 0.6543, 0.6528, 0.6528, 0.6528, 0.6617, 0.6528, 0.657, 0.6528, 0.6528, 0.6528, 0.657, 0.6528, 0.6532, 0.6528, 0.6528, 0.6528, 0.6532, 0.6528, 0.6512, 0.6528, 0.6528, 0.6855, 0.7222, 0.6855, 0.7222, 0.6902, 0.7222, 0.6902, 0.7222, 0.6902, 0.7222, 0.6902, 0.7222, 0.6987, 0.7222, 0.6987, 0.7222, 0.6987, 0.7222, 0.6987, 0.7222, 0.7033, 0.7222, 0.7033, 0.7222, 0.6528, 0.6994, 0.6528, 0.6994, 0.6528, 0.7041, 0.6528, 0.7041, 0.6528, 0.7041, 0.6528, 0.7041, 0.6528, 0.7126, 0.6528, 0.7126, 0.6528, 0.7126, 0.6528, 0.7126, 0.6528, 0.7172, 0.6528, 0.7172, 0.6528, 0.6439, 0.6528, 0.6439, 0.6528, 0.6485, 0.6528, 0.6485, 0.6528, 0.6485, 0.6528, 0.6485, 0.6528, 0.657, 0.6528, 0.657, 0.6528, 0.657, 0.6528, 0.657, 0.6528, 0.6617, 0.6528, 0.6617, 0.7083, 0.7222, 0.6944, 0.7222, 0.6944, 0.7222, 0.7033, 0.7222, 0.7083, 0.7222, 0.7457, 0.7222, 0.75, 0.7222, 0.7416, 0.7222, 0.75, 0.7222, 0.7446, 0.7222, 0.7361, 0.7222, 0.7469, 0.7222, 0.7457, 0.7222, 0.7416, 0.7222, 0.7446, 0.7222, 0.7446, 0.7222, 0.7416, 0.7222, 0.7361, 0.7222, 0.7361, 0.7222, 0.7416, 0.7222, 0.75, 0.7222, 0.7361, 0.7222, 0.7361, 0.7222, 0.7446, 0.7222, 0.75, 0.7222, 0.7469, 0.7222, 0.75, 0.7222, 0.7361, 0.7222, 0.7361, 0.7222, 0.75, 0.7222, 0.75, 0.7222, 0.7361, 0.7222, 0.7361, 0.7222, 0.75, 0.7222, 0.75, 0.7222, 0.7361, 0.7222, 0.7361, 0.7222, 0.75, 0.7222, 0.7222, 0.7222, 0.7083, 0.7222, 0.7083, 0.7222, 0.7222, 0.7222, 0.7222, 0.7222, 0.7083, 0.7222, 0.7083, 0.7222, 0.7222, 0.7222, 0.7222, 0.7222, 0.7083, 0.7222, 0.7083, 0.7222, 0.7222, 0.7222, 0.6944, 0.7222, 0.6806, 0.7222, 0.6806, 0.7222, 0.6944, 0.7222, 0.6944, 0.7222, 0.6806, 0.7222, 0.6806, 0.7222, 0.6944, 0.7222, 0.6944, 0.7222, 0.6806, 0.7222, 0.6806, 0.7222, 0.6944, 0.7222, 0.6667, 0.7222, 0.6528, 0.7222, 0.6528, 0.7222, 0.6667, 0.7222, 0.6667, 0.7222, 0.6528, 0.7222, 0.6528, 0.7222, 0.6667, 0.7222, 0.6667, 0.7222, 0.6528, 0.7222, 0.6528, 0.7222, 0.6667, 0.7222, 0.6528, 0.7083, 0.6528, 0.7222, 0.6528, 0.7222, 0.6528, 0.7083, 0.6528, 0.7083, 0.6528, 0.7222, 0.6528, 0.7222, 0.6528, 0.7083, 0.6528, 0.7083, 0.6528, 0.7222, 0.6528, 0.7222, 0.6528, 0.7083, 0.6528, 0.6806, 0.6528, 0.6944, 0.6528, 0.6944, 0.6528, 0.6806, 0.6528, 0.6806, 0.6528, 0.6944, 0.6528, 0.6944, 0.6528, 0.6806, 0.6528, 0.6806, 0.6528, 0.6944, 0.6528, 0.6944, 0.6528, 0.6806, 0.6528, 0.6528, 0.6528, 0.6667, 0.6528, 0.6667, 0.6528, 0.6528, 0.6528, 0.6528, 0.6528, 0.6667, 0.6528, 0.6667, 0.6528, 0.6528, 0.6528, 0.6528, 0.6528, 0.6667, 0.6528, 0.6667, 0.6528, 0.6528, 0.6528, 0.625, 0.6528, 0.6389, 0.6528, 0.6389, 0.6528, 0.625, 0.6528, 0.625, 0.6528, 0.6389, 0.6528, 0.6389, 0.6528, 0.625, 0.6528, 0.625, 0.6528, 0.6389, 0.6528, 0.6389, 0.6528, 0.625, 0.7083, 0.7222, 0.6944, 0.7222, 0.6944, 0.7222, 0.7083, 0.7222, 0.7083, 0.7222, 0.6944, 0.7222, 0.6944, 0.7222, 0.7083, 0.7222, 0.7083, 0.7222, 0.6944, 0.7222, 0.6944, 0.7222, 0.7083, 0.7222, 0.6528, 0.6944, 0.6528, 0.7083, 0.6528, 0.7083, 0.6528, 0.6944, 0.6528, 0.6944, 0.6528, 0.7083, 0.6528, 0.7083, 0.6528, 0.6944, 0.6528, 0.6944, 0.6528, 0.7083, 0.6528, 0.7083, 0.6528, 0.6944, 0.6528, 0.6389, 0.6528, 0.6528, 0.6528, 0.6528, 0.6528, 0.6389, 0.6528, 0.6389, 0.6528, 0.6528, 0.6528, 0.6528, 0.6528, 0.6389, 0.6528, 0.6389, 0.6528, 0.6528, 0.6528, 0.6528, 0.6528, 0.6389, 0.6528, 0.6389, 0.6528, 0.625, 0.6528, 0.625, 0.6528, 0.6389, 0.6528, 0.625, 0.6528, 0.6389, 0.6528, 0.6389, 0.6528, 0.625, 0.6528, 0.625, 0.6528, 0.6389, 0.6528, 0.6389, 0.6528, 0.625, 0.6528, 0.6528, 0.6528, 0.6667, 0.6528, 0.6667, 0.6528, 0.6528, 0.6528, 0.6528, 0.6528, 0.6667, 0.6528, 0.6667, 0.6528, 0.6528, 0.6528, 0.6806, 0.6528, 0.6944, 0.6528, 0.6944, 0.6528, 0.6806, 0.6528, 0.6806, 0.6528, 0.6944, 0.6528, 0.6944, 0.6528, 0.6806, 0.6528, 0.7083, 0.6528, 0.7222, 0.6528, 0.7222, 0.6528, 0.7083, 0.6528, 0.7083, 0.6528, 0.7222, 0.6528, 0.7222, 0.6528, 0.7083, 0.6667, 0.7222, 0.6806, 0.7222, 0.6806, 0.7222, 0.6667, 0.7222, 0.6667, 0.7222, 0.6806, 0.7222, 0.6806, 0.7222, 0.6667, 0.7222, 0.6944, 0.7222, 0.7083, 0.7222, 0.7083, 0.7222, 0.6944, 0.7222, 0.6944, 0.7222, 0.7083, 0.7222, 0.7083, 0.7222, 0.6944, 0.7222, 0.7222, 0.7222, 0.7361, 0.7222, 0.7361, 0.7222, 0.7222, 0.7222, 0.7222, 0.7222, 0.7361, 0.7222, 0.7361, 0.7222, 0.7222, 0.7222, 0.7361, 0.7222, 0.75, 0.7222, 0.75, 0.7222, 0.7361, 0.7222, 0.7361, 0.7222, 0.75, 0.7222, 0.75, 0.7222, 0.7361, 0.7222, 0.6806, 0.7222, 0.6944, 0.7222, 0.6944, 0.7222, 0.6806, 0.7222, 0.6806, 0.7222, 0.6944, 0.7222, 0.6944, 0.7222, 0.6806, 0.7222, 0.6528, 0.6944, 0.6528, 0.7083, 0.6528, 0.7083, 0.6528, 0.6944, 0.6528, 0.6944, 0.6528, 0.7083, 0.6528, 0.7083, 0.6528, 0.6944, 0.6528, 0.6389, 0.6528, 0.6528, 0.6528, 0.6528, 0.6528, 0.6389, 0.6528, 0.6389, 0.6528, 0.6528, 0.6528, 0.6528, 0.6528, 0.6389, 0.75, 0.7222, 0.7361, 0.7222, 0.7361, 0.7222, 0.75, 0.7222, 0.6944, 0.7222, 0.6944, 0.7222, 0.6806, 0.7222, 0.6806, 0.7222, 0.7083, 0.7222, 0.7083, 0.7222, 0.6944, 0.7222, 0.6944, 0.7222, 0.75, 0.7222, 0.75, 0.7222, 0.7361, 0.7222, 0.7361, 0.7222, 0.6528, 0.7083, 0.6528, 0.7083, 0.6528, 0.6944, 0.6528, 0.6944, 0.6528, 0.7222, 0.6528, 0.7222, 0.6528, 0.7083, 0.6528, 0.7083, 0.6528, 0.6528, 0.6528, 0.6528, 0.6528, 0.6389, 0.6528, 0.6389, 0.6528, 0.6667, 0.6528, 0.6667, 0.6528, 0.6528, 0.6528, 0.6528, 0.6528, 0.6667, 0.6528, 0.6806, 0.6528, 0.6806, 0.6528, 0.6667, 0.6528, 0.6667, 0.6528, 0.6806, 0.6528, 0.6806, 0.6528, 0.6667, 0.6528, 0.6667, 0.6528, 0.6806, 0.6528, 0.6806, 0.6528, 0.6667, 0.6528, 0.6667, 0.6528, 0.6806, 0.6528, 0.6806, 0.6528, 0.6667, 0.6528, 0.6667, 0.6528, 0.6806, 0.6528, 0.6806, 0.6528, 0.6667, 0.2917, 0.6667, 0.3056, 0.6667, 0.3056, 0.6806, 0.2917, 0.6806, 0.6528, 0.6944, 0.6528, 0.6806, 0.6528, 0.6806, 0.6528, 0.6944, 0.6528, 0.6944, 0.6528, 0.6806, 0.6528, 0.6806, 0.6528, 0.6944, 0.6528, 0.6944, 0.6528, 0.6806, 0.6528, 0.6806, 0.6528, 0.6944, 0.6528, 0.6944, 0.6528, 0.6806, 0.6528, 0.6806, 0.6528, 0.6944, 0.6528, 0.6944, 0.6528, 0.6806, 0.6528, 0.6806, 0.6528, 0.6944, 0.6528, 0.6944, 0.6528, 0.6806, 0.6528, 0.6806, 0.6528, 0.6944, 0.6528, 0.6944, 0.6528, 0.6806, 0.6528, 0.6806, 0.6528, 0.6944, 0.6528, 0.6944, 0.6528, 0.6806, 0.6528, 0.6806, 0.6528, 0.6944, 0.625, 0.6667, 0.6528, 0.6667, 0.6528, 0.6806, 0.625, 0.6806, 0.3333, 0.6667, 0.3472, 0.6667, 0.3472, 0.6806, 0.3333, 0.6806, 0.3056, 0.6667, 0.3194, 0.6667, 0.3194, 0.6806, 0.3056, 0.6806, 0.2778, 0.6667, 0.2917, 0.6667, 0.2917, 0.6806, 0.2778, 0.6806, 0.25, 0.6667, 0.2639, 0.6667, 0.2639, 0.6806, 0.25, 0.6806, 0.375, 0.6667, 0.625, 0.6667, 0.625, 0.6806, 0.375, 0.6806, 0.3472, 0.6667, 0.375, 0.6667, 0.375, 0.6806, 0.3472, 0.6806, 0.3194, 0.6667, 0.3333, 0.6667, 0.3333, 0.6806, 0.3194, 0.6806, 0.6528, 0.7222, 0.6667, 0.7222, 0.6667, 0.7222, 0.6528, 0.7222, 0.6528, 0.7222, 0.6667, 0.7222, 0.6667, 0.7222, 0.6528, 0.7222, 0.6806, 0.7222, 0.6667, 0.7222, 0.6667, 0.7222, 0.6806, 0.7222, 0.6806, 0.7222, 0.6667, 0.7222, 0.6667, 0.7222, 0.6806, 0.7222, 0.6806, 0.7222, 0.6667, 0.7222, 0.6667, 0.7222, 0.6806, 0.7222, 0.3194, 0.6389, 0.3333, 0.6389, 0.3333, 0.6528, 0.3194, 0.6528, 0.3194, 0.6944, 0.3333, 0.6944, 0.3333, 0.7083, 0.3194, 0.7083, 0.6806, 0.7222, 0.6667, 0.7222, 0.6667, 0.7222, 0.6806, 0.7222, 0.6806, 0.7222, 0.6667, 0.7222, 0.6667, 0.7222, 0.6806, 0.7222, 0.6806, 0.7222, 0.6667, 0.7222, 0.6667, 0.7222, 0.6806, 0.7222, 0.6806, 0.7222, 0.6667, 0.7222, 0.6667, 0.7222, 0.6806, 0.7222, 0.6806, 0.7222, 0.6667, 0.7222, 0.6667, 0.7222, 0.6806, 0.7222, 0.6806, 0.7222, 0.6667, 0.7222, 0.6667, 0.7222, 0.6806, 0.7222, 0.6806, 0.7222, 0.6667, 0.7222, 0.6667, 0.7222, 0.6806, 0.7222, 0.6806, 0.7222, 0.6667, 0.7222, 0.6667, 0.7222, 0.6806, 0.7222, 0.375, 0.7778, 0.625, 0.7778, 0.625, 0.7917, 0.375, 0.7917, 0.3194, 0.7222, 0.3333, 0.7222, 0.3333, 0.75, 0.3194, 0.75, 0.6528, 0.7222, 0.6667, 0.7222, 0.6667, 0.75, 0.6528, 0.75, 0.3194, 0.625, 0.3333, 0.625, 0.3333, 0.6389, 0.3194, 0.6389, 0.3194, 0.6528, 0.3333, 0.6528, 0.3333, 0.6667, 0.3194, 0.6667, 0.3194, 0.6806, 0.3333, 0.6806, 0.3333, 0.6944, 0.3194, 0.6944, 0.3194, 0.7083, 0.3333, 0.7083, 0.3333, 0.7222, 0.3194, 0.7222, 0.2639, 0.6667, 0.2778, 0.6667, 0.2778, 0.6806, 0.2639, 0.6806, 0.7083, 0.7222, 0.7222, 0.7222, 0.7222, 0.7222, 0.7083, 0.7222, 0.7083, 0.7222, 0.7222, 0.7222, 0.7222, 0.7222, 0.7083, 0.7222, 0.7361, 0.7222, 0.7222, 0.7222, 0.7222, 0.7222, 0.7361, 0.7222, 0.7361, 0.7222, 0.7222, 0.7222, 0.7222, 0.7222, 0.7361, 0.7222, 0.7361, 0.7222, 0.7222, 0.7222, 0.7222, 0.7222, 0.7361, 0.7222, 0.2639, 0.6389, 0.2778, 0.6389, 0.2778, 0.6528, 0.2639, 0.6528, 0.2639, 0.6944, 0.2778, 0.6944, 0.2778, 0.7083, 0.2639, 0.7083, 0.7361, 0.7222, 0.7222, 0.7222, 0.7222, 0.7222, 0.7361, 0.7222, 0.7361, 0.7222, 0.7222, 0.7222, 0.7222, 0.7222, 0.7361, 0.7222, 0.7361, 0.7222, 0.7222, 0.7222, 0.7222, 0.7222, 0.7361, 0.7222, 0.7361, 0.7222, 0.7222, 0.7222, 0.7222, 0.7222, 0.7361, 0.7222, 0.7361, 0.7222, 0.7222, 0.7222, 0.7222, 0.7222, 0.7361, 0.7222, 0.7361, 0.7222, 0.7222, 0.7222, 0.7222, 0.7222, 0.7361, 0.7222, 0.7361, 0.7222, 0.7222, 0.7222, 0.7222, 0.7222, 0.7361, 0.7222, 0.7361, 0.7222, 0.7222, 0.7222, 0.7222, 0.7222, 0.7361, 0.7222, 0.375, 0.8333, 0.625, 0.8333, 0.625, 0.8472, 0.375, 0.8472, 0.2639, 0.7222, 0.2778, 0.7222, 0.2778, 0.75, 0.2639, 0.75, 0.7083, 0.7222, 0.7222, 0.7222, 0.7222, 0.75, 0.7083, 0.75, 0.2639, 0.625, 0.2778, 0.625, 0.2778, 0.6389, 0.2639, 0.6389, 0.2639, 0.6528, 0.2778, 0.6528, 0.2778, 0.6667, 0.2639, 0.6667, 0.2639, 0.6806, 0.2778, 0.6806, 0.2778, 0.6944, 0.2639, 0.6944, 0.2639, 0.7083, 0.2778, 0.7083, 0.2778, 0.7222, 0.2639, 0.7222])
me_cube_001.update()

# ---- objects
ob_cube = bpy.data.objects.new('Cube', me_cube_001)

# ---- transforms, parenting, visibility, modifiers, constraints
ob_cube.location = (0.0, 0.0, 4.986)
_m = ob_cube.modifiers.new('Mirror', 'MIRROR')
_m.use_axis = (True, True, True)
_m.merge_threshold = 0.004
_m = ob_cube.modifiers.new('Auto Smooth', 'NODES')
_m.node_group = ng_auto_smooth
_gi = [s.identifier for s in ng_auto_smooth.interface.items_tree if s.item_type == 'SOCKET' and s.in_out == 'INPUT']
_m[_gi[1]] = 0.5236  # Angle

# ---- collection membership
col_collection.objects.link(ob_cube)

# ---- scene / render settings (as saved in the file)
scene.frame_start = 1; scene.frame_end = 250; scene.frame_set(1)
scene.render.engine = 'BLENDER_EEVEE_NEXT'
scene.cycles.sampling_pattern = 'TABULATED_SOBOL'
scene.view_settings.view_transform = 'Filmic'
bpy.context.view_layer.update()

# ---- added for rendering (the .blend has no active camera and no usable light): camera, sun
cam_auto = bpy.data.cameras.new('AutoCamera')
cam_auto.lens = 50.0
cam_auto.sensor_width = 36.0
cam_auto.clip_end = 1000.0
ob_auto_camera = bpy.data.objects.new('AutoCamera', cam_auto)
scene.collection.objects.link(ob_auto_camera)
ob_auto_camera.location = (9.591, -11.5092, 12.6592)
ob_auto_camera.rotation_euler = (1.09748, -7.21219e-08, 0.694738)
scene.camera = ob_auto_camera
light_auto_sun = bpy.data.lights.new('AutoSun', 'SUN')
light_auto_sun.energy = 3.0
light_auto_sun.angle = 0.0523599
ob_auto_sun = bpy.data.objects.new('AutoSun', light_auto_sun)
scene.collection.objects.link(ob_auto_sun)
ob_auto_sun.rotation_euler = (0.872665, 0.174533, 0.523599)
bpy.context.view_layer.update()
